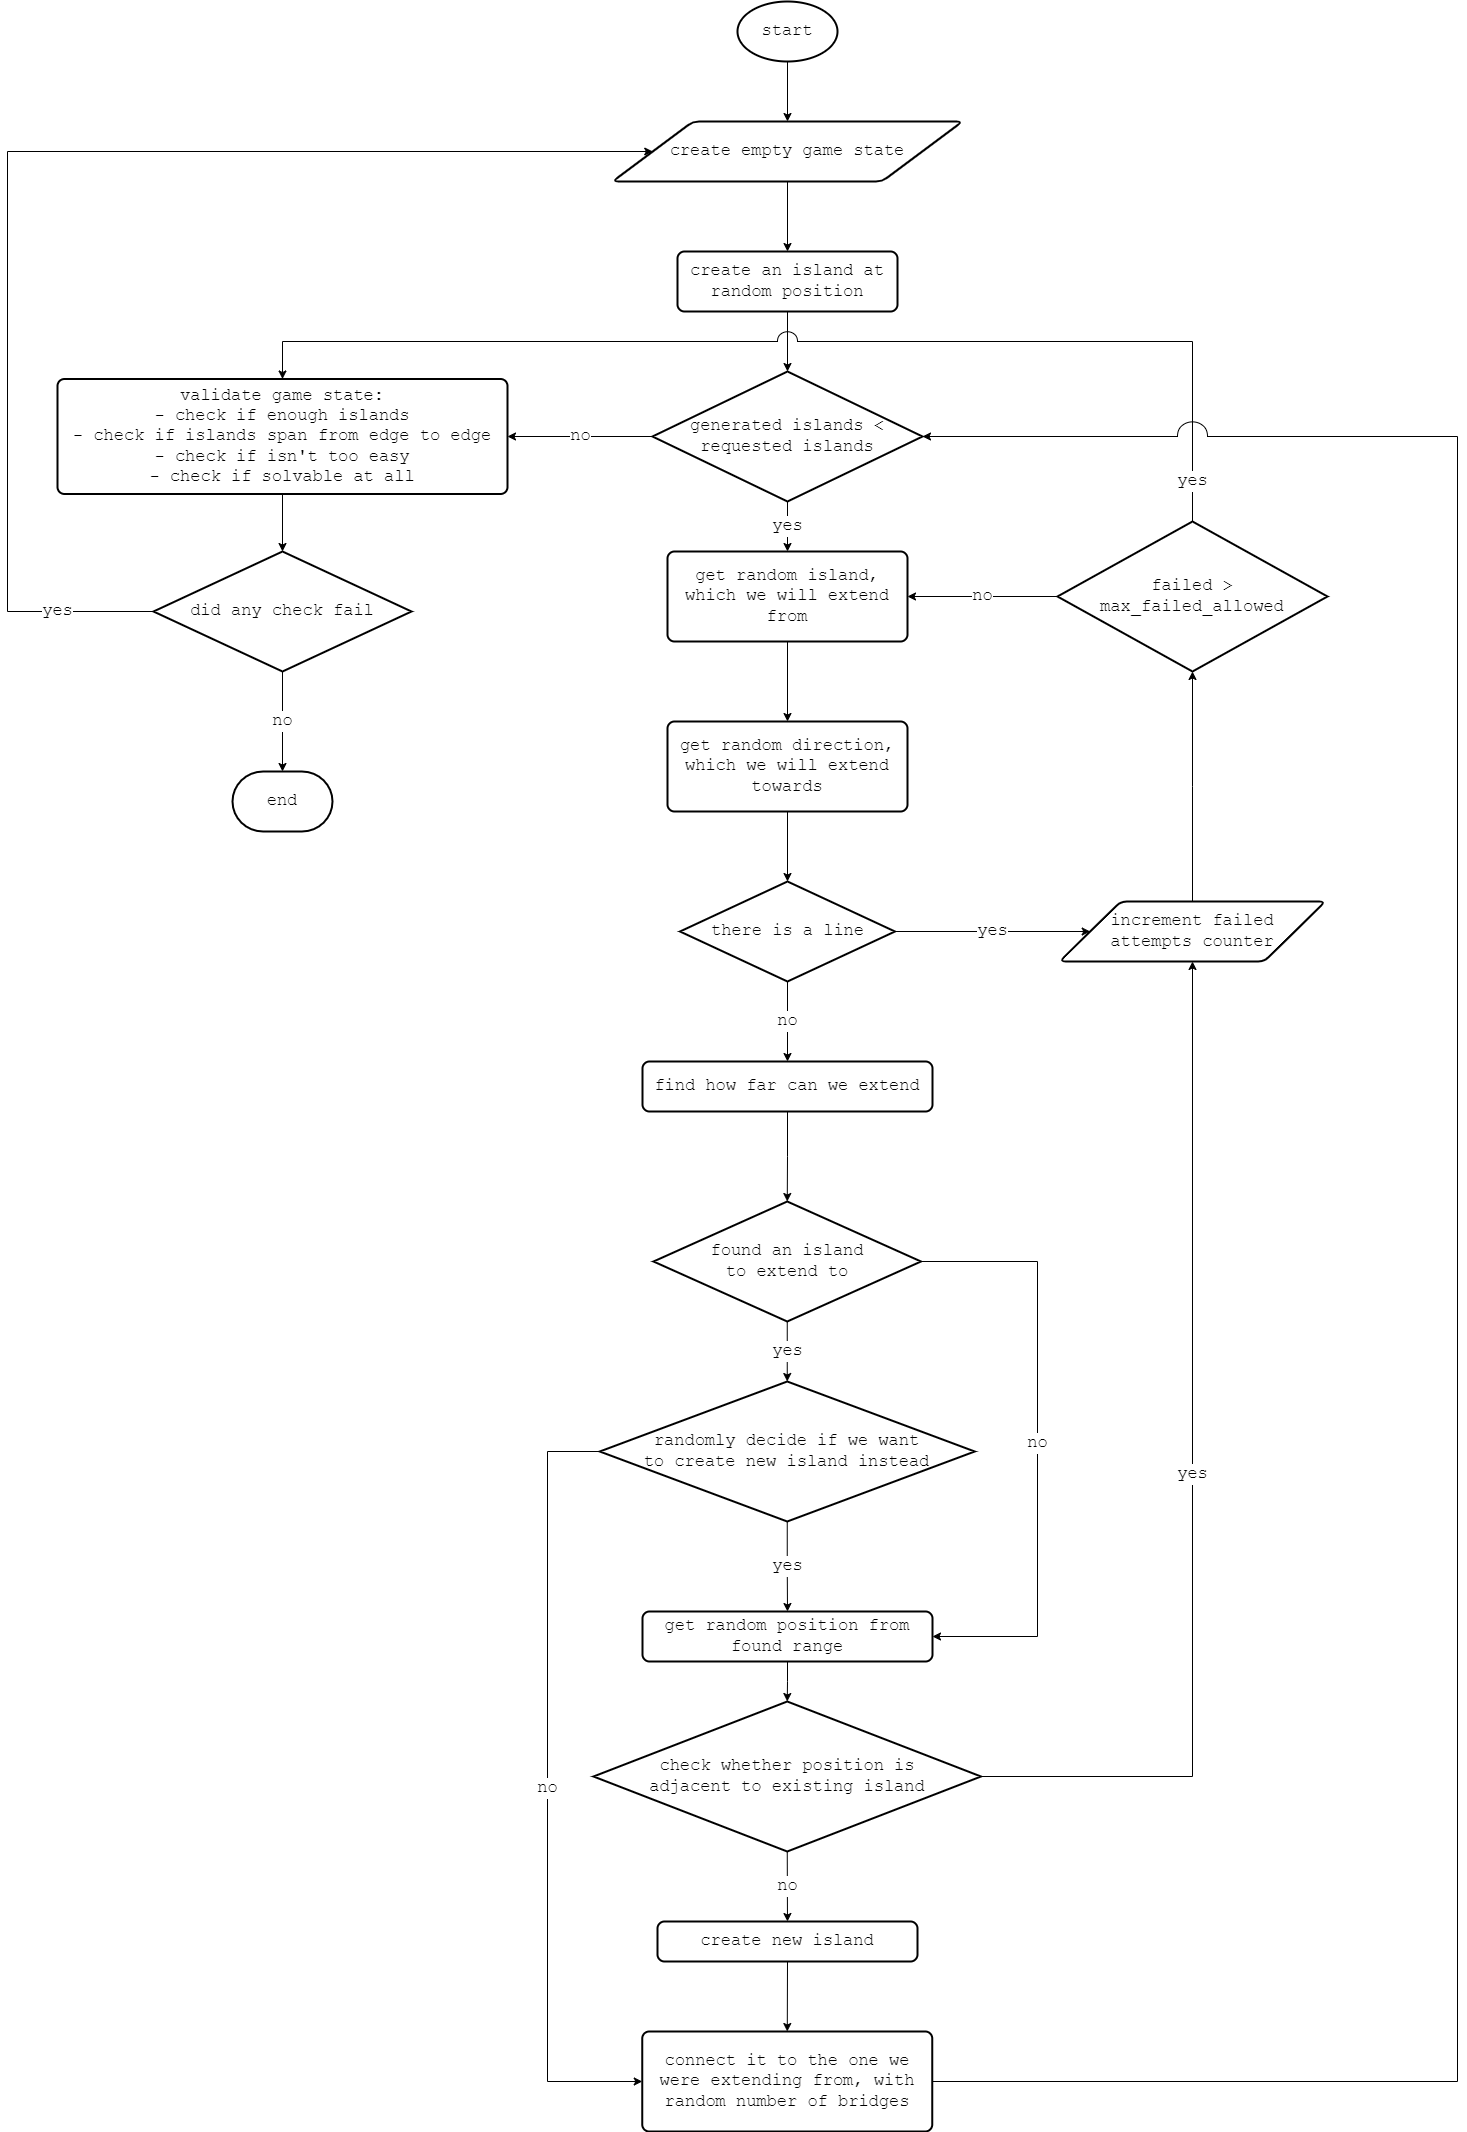

The diagram above was exported from draw.io. Its source (the exported page's mxGraphModel, read from the mxfile embedded in the PNG):
<mxGraphModel dx="1778" dy="1081" grid="1" gridSize="10" guides="1" tooltips="1" connect="1" arrows="1" fold="1" page="1" pageScale="1" pageWidth="1654" pageHeight="2336" math="0" shadow="0">
  <root>
    <mxCell id="0" />
    <mxCell id="1" parent="0" />
    <mxCell id="U-sLM-4w-RyTSaIGwgWl-26" style="edgeStyle=orthogonalEdgeStyle;rounded=0;orthogonalLoop=1;jettySize=auto;html=1;entryX=0.5;entryY=0;entryDx=0;entryDy=0;fontFamily=Courier New;fontSize=17;" parent="1" source="U-sLM-4w-RyTSaIGwgWl-2" target="U-sLM-4w-RyTSaIGwgWl-13" edge="1">
      <mxGeometry relative="1" as="geometry" />
    </mxCell>
    <mxCell id="U-sLM-4w-RyTSaIGwgWl-2" value="start" style="strokeWidth=2;html=1;shape=mxgraph.flowchart.start_1;whiteSpace=wrap;fontFamily=Courier New;fontSize=17;" parent="1" vertex="1">
      <mxGeometry x="800" y="60" width="100" height="60" as="geometry" />
    </mxCell>
    <mxCell id="U-sLM-4w-RyTSaIGwgWl-3" value="end" style="strokeWidth=2;html=1;shape=mxgraph.flowchart.terminator;whiteSpace=wrap;fontFamily=Courier New;fontSize=17;" parent="1" vertex="1">
      <mxGeometry x="295" y="830" width="100" height="60" as="geometry" />
    </mxCell>
    <mxCell id="U-sLM-4w-RyTSaIGwgWl-20" style="edgeStyle=orthogonalEdgeStyle;rounded=0;orthogonalLoop=1;jettySize=auto;html=1;entryX=0.5;entryY=0;entryDx=0;entryDy=0;entryPerimeter=0;fontFamily=Courier New;fontSize=17;" parent="1" source="U-sLM-4w-RyTSaIGwgWl-4" target="U-sLM-4w-RyTSaIGwgWl-5" edge="1">
      <mxGeometry relative="1" as="geometry" />
    </mxCell>
    <mxCell id="U-sLM-4w-RyTSaIGwgWl-4" value="create an island at random position" style="rounded=1;whiteSpace=wrap;html=1;absoluteArcSize=1;arcSize=14;strokeWidth=2;fontFamily=Courier New;fontSize=17;" parent="1" vertex="1">
      <mxGeometry x="740" y="310" width="220" height="60" as="geometry" />
    </mxCell>
    <mxCell id="U-sLM-4w-RyTSaIGwgWl-21" value="yes" style="edgeStyle=orthogonalEdgeStyle;rounded=0;orthogonalLoop=1;jettySize=auto;html=1;entryX=0.5;entryY=0;entryDx=0;entryDy=0;fontFamily=Courier New;fontSize=17;" parent="1" source="U-sLM-4w-RyTSaIGwgWl-5" target="U-sLM-4w-RyTSaIGwgWl-7" edge="1">
      <mxGeometry relative="1" as="geometry" />
    </mxCell>
    <mxCell id="U-sLM-4w-RyTSaIGwgWl-25" value="no" style="edgeStyle=orthogonalEdgeStyle;rounded=0;orthogonalLoop=1;jettySize=auto;html=1;entryX=1;entryY=0.5;entryDx=0;entryDy=0;fontFamily=Courier New;fontSize=17;" parent="1" source="U-sLM-4w-RyTSaIGwgWl-5" target="U-sLM-4w-RyTSaIGwgWl-24" edge="1">
      <mxGeometry relative="1" as="geometry" />
    </mxCell>
    <mxCell id="U-sLM-4w-RyTSaIGwgWl-5" value="&lt;div&gt;generated islands &amp;lt;&lt;/div&gt;&lt;div&gt;requested islands&lt;/div&gt;" style="strokeWidth=2;html=1;shape=mxgraph.flowchart.decision;whiteSpace=wrap;fontFamily=Courier New;fontSize=17;" parent="1" vertex="1">
      <mxGeometry x="715" y="430" width="270" height="130" as="geometry" />
    </mxCell>
    <mxCell id="U-sLM-4w-RyTSaIGwgWl-22" style="edgeStyle=orthogonalEdgeStyle;rounded=0;orthogonalLoop=1;jettySize=auto;html=1;entryX=0.5;entryY=0;entryDx=0;entryDy=0;fontFamily=Courier New;fontSize=17;" parent="1" source="U-sLM-4w-RyTSaIGwgWl-7" target="U-sLM-4w-RyTSaIGwgWl-8" edge="1">
      <mxGeometry relative="1" as="geometry" />
    </mxCell>
    <mxCell id="U-sLM-4w-RyTSaIGwgWl-7" value="get random island, which we will extend from" style="rounded=1;whiteSpace=wrap;html=1;absoluteArcSize=1;arcSize=14;strokeWidth=2;fontFamily=Courier New;fontSize=17;" parent="1" vertex="1">
      <mxGeometry x="730" y="610" width="240" height="90" as="geometry" />
    </mxCell>
    <mxCell id="U-sLM-4w-RyTSaIGwgWl-23" style="edgeStyle=orthogonalEdgeStyle;rounded=0;orthogonalLoop=1;jettySize=auto;html=1;entryX=0.5;entryY=0;entryDx=0;entryDy=0;entryPerimeter=0;fontFamily=Courier New;fontSize=17;" parent="1" source="U-sLM-4w-RyTSaIGwgWl-8" target="U-sLM-4w-RyTSaIGwgWl-9" edge="1">
      <mxGeometry relative="1" as="geometry" />
    </mxCell>
    <mxCell id="U-sLM-4w-RyTSaIGwgWl-8" value="get random direction, which we will extend towards" style="rounded=1;whiteSpace=wrap;html=1;absoluteArcSize=1;arcSize=14;strokeWidth=2;fontFamily=Courier New;fontSize=17;" parent="1" vertex="1">
      <mxGeometry x="730" y="780" width="240" height="90" as="geometry" />
    </mxCell>
    <mxCell id="U-sLM-4w-RyTSaIGwgWl-18" value="yes" style="edgeStyle=orthogonalEdgeStyle;rounded=0;orthogonalLoop=1;jettySize=auto;html=1;entryX=0;entryY=0.5;entryDx=0;entryDy=0;fontFamily=Courier New;fontSize=17;" parent="1" source="U-sLM-4w-RyTSaIGwgWl-9" target="U-sLM-4w-RyTSaIGwgWl-11" edge="1">
      <mxGeometry relative="1" as="geometry" />
    </mxCell>
    <mxCell id="U-sLM-4w-RyTSaIGwgWl-28" value="no" style="edgeStyle=orthogonalEdgeStyle;rounded=0;orthogonalLoop=1;jettySize=auto;html=1;entryX=0.5;entryY=0;entryDx=0;entryDy=0;fontFamily=Courier New;fontSize=17;" parent="1" source="U-sLM-4w-RyTSaIGwgWl-9" target="U-sLM-4w-RyTSaIGwgWl-27" edge="1">
      <mxGeometry relative="1" as="geometry" />
    </mxCell>
    <mxCell id="U-sLM-4w-RyTSaIGwgWl-9" value="there is a line" style="strokeWidth=2;html=1;shape=mxgraph.flowchart.decision;whiteSpace=wrap;fontFamily=Courier New;fontSize=17;" parent="1" vertex="1">
      <mxGeometry x="742.5" y="940" width="215" height="100" as="geometry" />
    </mxCell>
    <mxCell id="U-sLM-4w-RyTSaIGwgWl-17" style="edgeStyle=orthogonalEdgeStyle;rounded=0;orthogonalLoop=1;jettySize=auto;html=1;entryX=0.5;entryY=1;entryDx=0;entryDy=0;entryPerimeter=0;fontFamily=Courier New;fontSize=17;" parent="1" source="U-sLM-4w-RyTSaIGwgWl-11" target="U-sLM-4w-RyTSaIGwgWl-12" edge="1">
      <mxGeometry relative="1" as="geometry" />
    </mxCell>
    <mxCell id="U-sLM-4w-RyTSaIGwgWl-11" value="&lt;div&gt;increment failed&lt;/div&gt;&lt;div&gt;attempts counter&lt;/div&gt;" style="shape=parallelogram;html=1;strokeWidth=2;perimeter=parallelogramPerimeter;whiteSpace=wrap;rounded=1;arcSize=12;size=0.23;fontFamily=Courier New;fontSize=17;" parent="1" vertex="1">
      <mxGeometry x="1122.14" y="960" width="265.71" height="60" as="geometry" />
    </mxCell>
    <mxCell id="U-sLM-4w-RyTSaIGwgWl-15" value="yes" style="edgeStyle=orthogonalEdgeStyle;rounded=0;orthogonalLoop=1;jettySize=auto;html=1;entryX=0.5;entryY=0;entryDx=0;entryDy=0;fontFamily=Courier New;fontSize=17;jumpStyle=arc;jumpSize=20;" parent="1" source="U-sLM-4w-RyTSaIGwgWl-12" target="U-sLM-4w-RyTSaIGwgWl-24" edge="1">
      <mxGeometry x="-0.929" relative="1" as="geometry">
        <Array as="points">
          <mxPoint x="1255" y="400" />
          <mxPoint x="345" y="400" />
        </Array>
        <mxPoint as="offset" />
      </mxGeometry>
    </mxCell>
    <mxCell id="U-sLM-4w-RyTSaIGwgWl-16" value="no" style="edgeStyle=orthogonalEdgeStyle;rounded=0;orthogonalLoop=1;jettySize=auto;html=1;entryX=1;entryY=0.5;entryDx=0;entryDy=0;fontFamily=Courier New;fontSize=17;" parent="1" source="U-sLM-4w-RyTSaIGwgWl-12" target="U-sLM-4w-RyTSaIGwgWl-7" edge="1">
      <mxGeometry relative="1" as="geometry" />
    </mxCell>
    <mxCell id="U-sLM-4w-RyTSaIGwgWl-12" value="failed &amp;gt; max_failed_allowed" style="strokeWidth=2;html=1;shape=mxgraph.flowchart.decision;whiteSpace=wrap;fontFamily=Courier New;fontSize=17;" parent="1" vertex="1">
      <mxGeometry x="1120" y="580" width="270" height="150" as="geometry" />
    </mxCell>
    <mxCell id="U-sLM-4w-RyTSaIGwgWl-19" style="edgeStyle=orthogonalEdgeStyle;rounded=0;orthogonalLoop=1;jettySize=auto;html=1;entryX=0.5;entryY=0;entryDx=0;entryDy=0;fontFamily=Courier New;fontSize=17;jumpStyle=arc;jumpSize=20;" parent="1" source="U-sLM-4w-RyTSaIGwgWl-13" target="U-sLM-4w-RyTSaIGwgWl-4" edge="1">
      <mxGeometry relative="1" as="geometry" />
    </mxCell>
    <mxCell id="U-sLM-4w-RyTSaIGwgWl-13" value="create empty game state" style="shape=parallelogram;html=1;strokeWidth=2;perimeter=parallelogramPerimeter;whiteSpace=wrap;rounded=1;arcSize=12;size=0.23;fontFamily=Courier New;fontSize=17;" parent="1" vertex="1">
      <mxGeometry x="675" y="180" width="350" height="60" as="geometry" />
    </mxCell>
    <mxCell id="U-sLM-4w-RyTSaIGwgWl-48" style="edgeStyle=orthogonalEdgeStyle;rounded=0;jumpStyle=arc;jumpSize=20;orthogonalLoop=1;jettySize=auto;html=1;entryX=0.5;entryY=0;entryDx=0;entryDy=0;entryPerimeter=0;fontFamily=Courier New;fontSize=17;" parent="1" source="U-sLM-4w-RyTSaIGwgWl-24" target="U-sLM-4w-RyTSaIGwgWl-47" edge="1">
      <mxGeometry relative="1" as="geometry" />
    </mxCell>
    <mxCell id="U-sLM-4w-RyTSaIGwgWl-24" value="&lt;div&gt;validate game state:&lt;/div&gt;&lt;div&gt;- check if enough islands&lt;/div&gt;&lt;div&gt;- check if islands span from edge to edge&lt;br&gt;&lt;/div&gt;&lt;div&gt;- check if isn't too easy&lt;/div&gt;&lt;div&gt;- check if solvable at all&lt;br&gt;&lt;/div&gt;" style="rounded=1;whiteSpace=wrap;html=1;absoluteArcSize=1;arcSize=14;strokeWidth=2;fontFamily=Courier New;fontSize=17;" parent="1" vertex="1">
      <mxGeometry x="120" y="437.5" width="450" height="115" as="geometry" />
    </mxCell>
    <mxCell id="U-sLM-4w-RyTSaIGwgWl-30" style="edgeStyle=orthogonalEdgeStyle;rounded=0;orthogonalLoop=1;jettySize=auto;html=1;entryX=0.5;entryY=0;entryDx=0;entryDy=0;entryPerimeter=0;fontFamily=Courier New;fontSize=17;" parent="1" source="U-sLM-4w-RyTSaIGwgWl-27" target="U-sLM-4w-RyTSaIGwgWl-29" edge="1">
      <mxGeometry relative="1" as="geometry" />
    </mxCell>
    <mxCell id="U-sLM-4w-RyTSaIGwgWl-27" value="find how far can we extend" style="rounded=1;whiteSpace=wrap;html=1;absoluteArcSize=1;arcSize=14;strokeWidth=2;fontFamily=Courier New;fontSize=17;" parent="1" vertex="1">
      <mxGeometry x="705" y="1120" width="290" height="50" as="geometry" />
    </mxCell>
    <mxCell id="U-sLM-4w-RyTSaIGwgWl-32" value="yes" style="edgeStyle=orthogonalEdgeStyle;rounded=0;orthogonalLoop=1;jettySize=auto;html=1;entryX=0.5;entryY=0;entryDx=0;entryDy=0;entryPerimeter=0;fontFamily=Courier New;fontSize=17;" parent="1" source="U-sLM-4w-RyTSaIGwgWl-29" target="U-sLM-4w-RyTSaIGwgWl-31" edge="1">
      <mxGeometry relative="1" as="geometry" />
    </mxCell>
    <mxCell id="U-sLM-4w-RyTSaIGwgWl-46" value="no" style="edgeStyle=orthogonalEdgeStyle;rounded=0;jumpStyle=arc;jumpSize=20;orthogonalLoop=1;jettySize=auto;html=1;entryX=1;entryY=0.5;entryDx=0;entryDy=0;fontFamily=Courier New;fontSize=17;" parent="1" source="U-sLM-4w-RyTSaIGwgWl-29" target="U-sLM-4w-RyTSaIGwgWl-33" edge="1">
      <mxGeometry relative="1" as="geometry">
        <Array as="points">
          <mxPoint x="1100" y="1320" />
          <mxPoint x="1100" y="1695" />
        </Array>
      </mxGeometry>
    </mxCell>
    <mxCell id="U-sLM-4w-RyTSaIGwgWl-29" value="&lt;div&gt;found an island&lt;/div&gt;&lt;div&gt;to extend to&lt;/div&gt;" style="strokeWidth=2;html=1;shape=mxgraph.flowchart.decision;whiteSpace=wrap;fontFamily=Courier New;fontSize=17;" parent="1" vertex="1">
      <mxGeometry x="716" y="1260" width="267.5" height="120" as="geometry" />
    </mxCell>
    <mxCell id="U-sLM-4w-RyTSaIGwgWl-34" value="yes" style="edgeStyle=orthogonalEdgeStyle;rounded=0;orthogonalLoop=1;jettySize=auto;html=1;entryX=0.5;entryY=0;entryDx=0;entryDy=0;fontFamily=Courier New;fontSize=17;" parent="1" source="U-sLM-4w-RyTSaIGwgWl-31" target="U-sLM-4w-RyTSaIGwgWl-33" edge="1">
      <mxGeometry relative="1" as="geometry" />
    </mxCell>
    <mxCell id="U-sLM-4w-RyTSaIGwgWl-39" value="no" style="edgeStyle=orthogonalEdgeStyle;rounded=0;orthogonalLoop=1;jettySize=auto;html=1;entryX=0;entryY=0.5;entryDx=0;entryDy=0;fontFamily=Courier New;fontSize=17;" parent="1" source="U-sLM-4w-RyTSaIGwgWl-31" target="U-sLM-4w-RyTSaIGwgWl-37" edge="1">
      <mxGeometry relative="1" as="geometry">
        <Array as="points">
          <mxPoint x="610" y="1510" />
          <mxPoint x="610" y="2140" />
        </Array>
      </mxGeometry>
    </mxCell>
    <mxCell id="U-sLM-4w-RyTSaIGwgWl-31" value="&lt;div&gt;randomly decide if we want&lt;/div&gt;&lt;div&gt;to create new island instead&lt;/div&gt;" style="strokeWidth=2;html=1;shape=mxgraph.flowchart.decision;whiteSpace=wrap;fontFamily=Courier New;fontSize=17;" parent="1" vertex="1">
      <mxGeometry x="662.25" y="1440" width="375" height="140" as="geometry" />
    </mxCell>
    <mxCell id="U-sLM-4w-RyTSaIGwgWl-36" style="edgeStyle=orthogonalEdgeStyle;rounded=0;orthogonalLoop=1;jettySize=auto;html=1;entryX=0.5;entryY=0;entryDx=0;entryDy=0;entryPerimeter=0;fontFamily=Courier New;fontSize=17;" parent="1" source="U-sLM-4w-RyTSaIGwgWl-33" target="U-sLM-4w-RyTSaIGwgWl-35" edge="1">
      <mxGeometry relative="1" as="geometry" />
    </mxCell>
    <mxCell id="U-sLM-4w-RyTSaIGwgWl-33" value="get random position from found range" style="rounded=1;whiteSpace=wrap;html=1;absoluteArcSize=1;arcSize=14;strokeWidth=2;fontFamily=Courier New;fontSize=17;" parent="1" vertex="1">
      <mxGeometry x="705" y="1670" width="290" height="50" as="geometry" />
    </mxCell>
    <mxCell id="xhqcnLOIeRJ-deSRTPjC-1" value="yes" style="edgeStyle=orthogonalEdgeStyle;rounded=0;jumpStyle=arc;jumpSize=20;orthogonalLoop=1;jettySize=auto;html=1;entryX=0.5;entryY=1;entryDx=0;entryDy=0;fontFamily=Courier New;fontSize=17;" parent="1" source="U-sLM-4w-RyTSaIGwgWl-35" target="U-sLM-4w-RyTSaIGwgWl-11" edge="1">
      <mxGeometry relative="1" as="geometry" />
    </mxCell>
    <mxCell id="xhqcnLOIeRJ-deSRTPjC-4" value="no" style="edgeStyle=orthogonalEdgeStyle;rounded=0;jumpStyle=arc;jumpSize=20;orthogonalLoop=1;jettySize=auto;html=1;entryX=0.5;entryY=0;entryDx=0;entryDy=0;fontFamily=Courier New;fontSize=17;" parent="1" source="U-sLM-4w-RyTSaIGwgWl-35" target="xhqcnLOIeRJ-deSRTPjC-2" edge="1">
      <mxGeometry relative="1" as="geometry" />
    </mxCell>
    <mxCell id="U-sLM-4w-RyTSaIGwgWl-35" value="&lt;div&gt;check whether position is&lt;/div&gt;&lt;div&gt;adjacent to existing island&lt;/div&gt;" style="strokeWidth=2;html=1;shape=mxgraph.flowchart.decision;whiteSpace=wrap;fontFamily=Courier New;fontSize=17;" parent="1" vertex="1">
      <mxGeometry x="656" y="1760" width="387.5" height="150" as="geometry" />
    </mxCell>
    <mxCell id="U-sLM-4w-RyTSaIGwgWl-40" style="edgeStyle=orthogonalEdgeStyle;rounded=0;orthogonalLoop=1;jettySize=auto;html=1;entryX=1;entryY=0.5;entryDx=0;entryDy=0;entryPerimeter=0;fontFamily=Courier New;fontSize=17;jumpStyle=arc;jumpSize=30;exitX=1;exitY=0.5;exitDx=0;exitDy=0;" parent="1" source="U-sLM-4w-RyTSaIGwgWl-37" target="U-sLM-4w-RyTSaIGwgWl-5" edge="1">
      <mxGeometry relative="1" as="geometry">
        <Array as="points">
          <mxPoint x="1520" y="2140" />
          <mxPoint x="1520" y="495" />
        </Array>
      </mxGeometry>
    </mxCell>
    <mxCell id="U-sLM-4w-RyTSaIGwgWl-37" value="connect it to the one we were extending from, with random number of bridges" style="rounded=1;whiteSpace=wrap;html=1;absoluteArcSize=1;arcSize=14;strokeWidth=2;fontFamily=Courier New;fontSize=17;" parent="1" vertex="1">
      <mxGeometry x="704.75" y="2090" width="290" height="100" as="geometry" />
    </mxCell>
    <mxCell id="U-sLM-4w-RyTSaIGwgWl-49" value="no" style="edgeStyle=orthogonalEdgeStyle;rounded=0;jumpStyle=arc;jumpSize=20;orthogonalLoop=1;jettySize=auto;html=1;entryX=0.5;entryY=0;entryDx=0;entryDy=0;entryPerimeter=0;fontFamily=Courier New;fontSize=17;" parent="1" source="U-sLM-4w-RyTSaIGwgWl-47" target="U-sLM-4w-RyTSaIGwgWl-3" edge="1">
      <mxGeometry relative="1" as="geometry" />
    </mxCell>
    <mxCell id="U-sLM-4w-RyTSaIGwgWl-50" value="yes" style="edgeStyle=orthogonalEdgeStyle;rounded=0;jumpStyle=arc;jumpSize=20;orthogonalLoop=1;jettySize=auto;html=1;entryX=0;entryY=0.5;entryDx=0;entryDy=0;fontFamily=Courier New;fontSize=17;exitX=0;exitY=0.5;exitDx=0;exitDy=0;exitPerimeter=0;" parent="1" source="U-sLM-4w-RyTSaIGwgWl-47" target="U-sLM-4w-RyTSaIGwgWl-13" edge="1">
      <mxGeometry x="-0.8466" relative="1" as="geometry">
        <Array as="points">
          <mxPoint x="70" y="670" />
          <mxPoint x="70" y="210" />
        </Array>
        <mxPoint as="offset" />
      </mxGeometry>
    </mxCell>
    <mxCell id="U-sLM-4w-RyTSaIGwgWl-47" value="did any check fail" style="strokeWidth=2;html=1;shape=mxgraph.flowchart.decision;whiteSpace=wrap;fontFamily=Courier New;fontSize=17;" parent="1" vertex="1">
      <mxGeometry x="216" y="610" width="258" height="120" as="geometry" />
    </mxCell>
    <mxCell id="xhqcnLOIeRJ-deSRTPjC-3" style="edgeStyle=orthogonalEdgeStyle;rounded=0;jumpStyle=arc;jumpSize=20;orthogonalLoop=1;jettySize=auto;html=1;entryX=0.5;entryY=0;entryDx=0;entryDy=0;fontFamily=Courier New;fontSize=17;" parent="1" source="xhqcnLOIeRJ-deSRTPjC-2" target="U-sLM-4w-RyTSaIGwgWl-37" edge="1">
      <mxGeometry relative="1" as="geometry" />
    </mxCell>
    <mxCell id="xhqcnLOIeRJ-deSRTPjC-2" value="create new island" style="rounded=1;whiteSpace=wrap;html=1;absoluteArcSize=1;arcSize=14;strokeWidth=2;fontFamily=Courier New;fontSize=17;" parent="1" vertex="1">
      <mxGeometry x="720" y="1980" width="260" height="40" as="geometry" />
    </mxCell>
  </root>
</mxGraphModel>